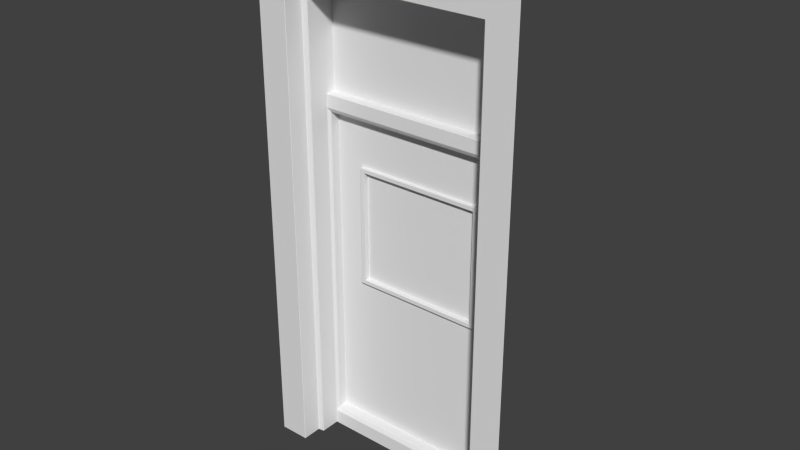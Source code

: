 # Source: Door1.blend  (saved by Blender 2.91.10; exported with 4.5.12 LTS)
import bpy
from mathutils import Matrix  # noqa: F401  (used for matrix-valued properties, if any)

bpy.ops.wm.read_factory_settings(use_empty=True)
scene = bpy.context.scene
scene.name = 'Scene'

# ---- collections
col_collection_1 = bpy.data.collections.new('Collection 1'); scene.collection.children.link(col_collection_1)

# ---- materials (node trees are filled in below, after node groups)
mat_paintedborder = bpy.data.materials.new('PaintedBorder')
mat_paintedborder.alpha_threshold = 0.0
mat_paintedborder.use_transparent_shadow = False
mat_paintedborder.roughness = 0.5
mat_paintedborder.line_color = (0.0, 0.0, 0.0, 1.0)
mat_doorface = bpy.data.materials.new('DoorFace')
mat_doorface.alpha_threshold = 0.0
mat_doorface.use_transparent_shadow = False
mat_doorface.roughness = 0.5

# ---- material node trees

# ---- world
world_world = bpy.data.worlds.new('World'); scene.world = world_world
world_world.color = (0.05088, 0.05088, 0.05088)
world_world.use_sun_shadow = False
world_world.sun_shadow_jitter_overblur = 0.0
world_world.cycles.sampling_method = 'MANUAL'
world_world.cycles.sample_map_resolution = 256

# ---- meshes
me_cube = bpy.data.meshes.new('Cube')
me_cube.from_pydata([(-1.814, -0.9489, 3.936), (1.402, -0.6764, -3.364), (-1.402, -0.6764, -3.364), (-1.814, -0.9489, -3.364), (1.814, -0.9489, 3.936), (1.402, -0.6764, 3.162), (-1.402, -0.6764, 3.162), (1.814, -0.9489, -3.364), (-1.402, -0.9489, 3.162), (-1.402, -0.9489, -3.364), (1.402, -0.9489, 3.162), (1.402, -0.9489, -3.364), (1.321, -0.6637, -3.364), (1.321, -0.2468, 3.056), (1.321, -0.6637, 3.056), (-1.321, -0.6637, -3.364), (-1.321, -0.6637, 3.056), (-1.321, -0.2468, 3.056), (-1.402, -0.6764, 1.718), (-1.814, -0.9489, 2.321), (-1.402, -0.9489, 1.718), (-1.321, -0.6637, 1.583), (-1.321, -0.2468, 1.583), (1.402, -0.6764, 1.611), (1.814, -0.9489, 2.201), (1.402, -0.9489, 1.611), (1.321, -0.2468, 1.583), (1.321, -0.6637, 1.583), (1.402, -0.6764, 1.494), (1.814, -0.9489, 2.071), (1.402, -0.9489, 1.494), (-0.9059, -0.2159, -0.9836), (1.321, -0.6637, 1.467), (-1.402, -0.6764, 1.467), (-1.814, -0.9489, 2.04), (-1.402, -0.9489, 1.467), (-1.321, -0.6637, 1.338), (0.9059, -0.2159, -0.9836), (1.321, -0.3863, -3.364), (-1.321, -0.3863, -3.364), (1.321, -0.3863, 3.056), (-1.321, -0.3863, 3.056), (-1.321, -0.3863, 1.583), (1.321, -0.3863, 1.583), (1.321, -0.3863, 1.403), (-1.321, -0.3863, 1.403), (-1.402, -0.6764, -3.16), (-1.814, -0.9489, -3.16), (-1.402, -0.9489, -3.16), (-1.321, -0.6637, -3.16), (-0.9059, -0.2159, 0.6709), (-1.321, -0.3863, -3.16), (1.402, -0.6764, -3.16), (1.814, -0.9489, -3.16), (1.402, -0.9489, -3.16), (0.9059, -0.2159, 0.6709), (1.321, -0.6637, -3.16), (1.321, -0.3863, -3.16), (-1.288, -0.3519, -3.103), (1.288, -0.3519, -3.103), (1.288, -0.3519, 1.346), (-1.288, -0.3519, 1.346), (1.288, -0.2159, 1.346), (-1.288, -0.2159, 1.346), (1.288, -0.2159, -3.103), (-1.288, -0.2159, -3.103), (-0.9059, -0.2609, -0.9836), (0.9059, -0.2609, -0.9836), (-0.9059, -0.2609, 0.6709), (0.9059, -0.2609, 0.6709), (-0.8387, -0.2609, -0.9222), (0.8387, -0.2609, -0.9222), (-0.8387, -0.2609, 0.6095), (0.8387, -0.2609, 0.6095), (-0.8387, -0.1937, -0.9222), (0.8387, -0.1937, -0.9222), (-0.8387, -0.1937, 0.6095), (0.8387, -0.1937, 0.6095)], [], [(6, 5, 10, 8), (5, 6, 16, 14), (54, 11, 7, 53), (20, 8, 0, 19), (8, 10, 4, 0), (40, 14, 16, 41), (43, 27, 14, 40), (42, 22, 17, 41), (46, 2, 15, 49), (23, 5, 14, 27), (18, 6, 8, 20), (52, 1, 11, 54), (33, 18, 20, 35), (6, 18, 21, 16), (64, 62, 55, 37), (35, 20, 19, 34), (5, 23, 25, 10), (28, 23, 27, 32), (44, 32, 27, 43), (10, 25, 24, 4), (57, 56, 32, 44), (52, 28, 32, 56), (23, 28, 30, 25), (25, 30, 29, 24), (48, 35, 34, 47), (45, 51, 58, 61), (46, 33, 35, 48), (18, 33, 36, 21), (49, 51, 45, 36), (57, 44, 60, 59), (45, 44, 43, 42), (36, 45, 42, 21), (21, 42, 41, 16), (26, 43, 40, 13), (13, 40, 41, 17), (43, 26, 22, 42), (13, 17, 22, 26), (15, 39, 51, 49), (2, 46, 48, 9), (63, 65, 31, 50), (9, 48, 47, 3), (33, 46, 49, 36), (57, 51, 39, 38), (1, 52, 56, 12), (38, 12, 56, 57), (28, 52, 54, 30), (30, 54, 53, 29), (61, 63, 62, 60), (58, 65, 63, 61), (64, 59, 60, 62), (59, 64, 65, 58), (55, 50, 68, 69), (65, 64, 37, 31), (44, 45, 61, 60), (51, 57, 59, 58), (62, 63, 50, 55), (69, 68, 72, 73), (37, 55, 69, 67), (50, 31, 66, 68), (31, 37, 67, 66), (73, 72, 76, 77), (67, 69, 73, 71), (68, 66, 70, 72), (66, 67, 71, 70), (77, 76, 74, 75), (71, 73, 77, 75), (72, 70, 74, 76), (70, 71, 75, 74)])
me_cube.polygons.foreach_set('use_smooth', [True] * 68)
me_cube.polygons.foreach_set('material_index', [0, 0, 0, 0, 0, 0, 0, 0, 0, 0, 0, 0, 0, 0, 1, 0, 0, 0, 0, 0, 0, 0, 0, 0, 0, 1, 0, 0, 0, 1, 1, 0, 0, 0, 0, 1, 1, 0, 0, 1, 0, 0, 1, 0, 0, 0, 0, 1, 1, 1, 1, 1, 1, 1, 1, 1, 1, 1, 1, 1, 1, 1, 1, 1, 1, 1, 1, 1])
_uv = me_cube.uv_layers.new(name='UVMap')
_uv.uv.foreach_set('vector', [0.2889, -0.1442, 0.5535, 2.404, 0.5007, 2.311, 0.256, -0.04323, 0.5535, 2.404, 0.2889, -0.1442, 0.3257, -0.2066, 0.6022, 2.457, 0.8517, 5.721, 0.863, 5.831, 0.6406, 5.854, 0.6292, 5.744, 0.1759, -0.8218, 0.256, -0.04323, 0.07656, 0.3971, -0.01308, -0.4738, 0.256, -0.04323, 0.5007, 2.311, 0.2353, 1.917, 0.07656, 0.3971, 0.6473, 2.538, 0.6022, 2.457, 0.3257, -0.2066, 0.3535, -0.2947, 0.7201, 3.245, 0.6791, 3.205, 0.6022, 2.457, 0.6473, 2.538, 0.2807, -1.002, 0.2955, -1.023, 0.3663, -0.3355, 0.3535, -0.2947, -0.0422, -3.361, -0.05288, -3.465, -0.009639, -3.465, 0.001006, -3.361, 0.6347, 3.193, 0.5535, 2.404, 0.6022, 2.457, 0.6791, 3.205, 0.2133, -0.8787, 0.2889, -0.1442, 0.256, -0.04323, 0.1759, -0.8218, 0.8845, 5.621, 0.8952, 5.724, 0.863, 5.831, 0.8517, 5.721, 0.2001, -1.007, 0.2133, -0.8787, 0.1759, -0.8218, 0.1619, -0.9574, 0.2889, -0.1442, 0.2133, -0.8787, 0.2488, -0.9541, 0.3257, -0.2066, 0.9746, 0.05403, 0.9746, 0.7358, 0.8498, 0.6436, 0.8498, 0.3681, 0.1619, -0.9574, 0.1759, -0.8218, -0.01308, -0.4738, -0.02869, -0.6255, 0.5535, 2.404, 0.6347, 3.193, 0.5868, 3.148, 0.5007, 2.311, 0.6408, 3.252, 0.6347, 3.193, 0.6791, 3.205, 0.6852, 3.264, 0.729, 3.331, 0.6852, 3.264, 0.6791, 3.205, 0.7201, 3.245, 0.5007, 2.311, 0.5868, 3.148, 0.3316, 2.853, 0.2353, 1.917, 0.9544, 5.521, 0.9269, 5.612, 0.6852, 3.264, 0.729, 3.331, 0.8845, 5.621, 0.6408, 3.252, 0.6852, 3.264, 0.9269, 5.612, 0.6347, 3.193, 0.6408, 3.252, 0.5933, 3.211, 0.5868, 3.148, 0.5868, 3.148, 0.5933, 3.211, 0.3389, 2.923, 0.3316, 2.853, -0.09496, -3.453, 0.1619, -0.9574, -0.02869, -0.6255, -0.3174, -3.43, 0.0, 0.7504, 0.0, 0.03208, 0.01505, 0.04365, 0.01505, 0.7403, -0.0422, -3.361, 0.2001, -1.007, 0.1619, -0.9574, -0.09496, -3.453, 0.2133, -0.8787, 0.2001, -1.007, 0.236, -1.078, 0.2488, -0.9541, 0.001006, -3.361, 0.04644, -3.278, 0.2718, -1.088, 0.236, -1.078, 1.0, 0.03208, 1.0, 0.7504, 0.9849, 0.7403, 0.9849, 0.04365, 0.0, 0.7504, 1.0, 0.7504, 1.0, 0.7787, 0.0, 0.7787, 0.236, -1.078, 0.2718, -1.088, 0.2807, -1.002, 0.2488, -0.9541, 0.2488, -0.9541, 0.2807, -1.002, 0.3535, -0.2947, 0.3257, -0.2066, 0.7391, 3.263, 0.7201, 3.245, 0.6473, 2.538, 0.6682, 2.575, 0.6682, 2.575, 0.6473, 2.538, 0.3535, -0.2947, 0.3663, -0.3355, 1.0, 0.7787, 0.989, 0.7879, 0.01101, 0.7879, 0.0, 0.7787, 0.989, 1.0, 0.01101, 1.0, 0.01101, 0.7879, 0.989, 0.7879, -0.009639, -3.465, 0.03638, -3.376, 0.04644, -3.278, 0.001006, -3.361, -0.05288, -3.465, -0.0422, -3.361, -0.09496, -3.453, -0.1063, -3.563, 0.02541, 0.7358, 0.02541, 0.05403, 0.1536, 0.3681, 0.1536, 0.6436, -0.1063, -3.563, -0.09496, -3.453, -0.3174, -3.43, -0.3287, -3.54, 0.2001, -1.007, -0.0422, -3.361, 0.001006, -3.361, 0.236, -1.078, 1.0, 0.03208, 0.0, 0.03208, 0.0, 0.0, 1.0, 0.0, 0.8952, 5.724, 0.8845, 5.621, 0.9269, 5.612, 0.9375, 5.715, 0.9644, 5.619, 0.9375, 5.715, 0.9269, 5.612, 0.9544, 5.521, 0.6408, 3.252, 0.8845, 5.621, 0.8517, 5.721, 0.5933, 3.211, 0.5933, 3.211, 0.8517, 5.721, 0.6292, 5.744, 0.3389, 2.923, 0.01505, 0.7403, 0.02541, 0.7358, 0.9746, 0.7358, 0.9849, 0.7403, 0.01505, 0.04365, 0.02541, 0.05403, 0.02541, 0.7358, 0.01505, 0.7403, 0.9746, 0.05403, 0.9849, 0.04365, 0.9849, 0.7403, 0.9746, 0.7358, 0.9849, 0.04365, 0.9746, 0.05403, 0.02541, 0.05403, 0.01505, 0.04365, 0.8498, 0.6436, 0.1536, 0.6436, 0.1639, 0.6331, 0.8361, 0.6331, 0.02541, 0.05403, 0.9746, 0.05403, 0.8498, 0.3681, 0.1536, 0.3681, 1.0, 0.7504, 0.0, 0.7504, 0.01505, 0.7403, 0.9849, 0.7403, 0.0, 0.03208, 1.0, 0.03208, 0.9849, 0.04365, 0.01505, 0.04365, 0.9746, 0.7358, 0.02541, 0.7358, 0.1536, 0.6436, 0.8498, 0.6436, 0.8361, 0.6331, 0.1639, 0.6331, 0.1889, 0.6236, 0.8111, 0.6236, 0.8498, 0.3681, 0.8498, 0.6436, 0.8361, 0.6331, 0.8361, 0.3778, 0.1536, 0.6436, 0.1536, 0.3681, 0.1639, 0.3778, 0.1639, 0.6331, 0.1536, 0.3681, 0.8498, 0.3681, 0.8361, 0.3778, 0.1639, 0.3778, 0.8111, 0.6236, 0.1889, 0.6236, 0.1994, 0.6117, 0.8006, 0.6117, 0.8361, 0.3778, 0.8361, 0.6331, 0.8111, 0.6236, 0.8111, 0.3872, 0.1639, 0.6331, 0.1639, 0.3778, 0.1889, 0.3872, 0.1889, 0.6236, 0.1639, 0.3778, 0.8361, 0.3778, 0.8111, 0.3872, 0.1889, 0.3872, 0.8006, 0.6117, 0.1994, 0.6117, 0.1994, 0.3996, 0.8006, 0.3996, 0.8111, 0.3872, 0.8111, 0.6236, 0.8006, 0.6117, 0.8006, 0.3996, 0.1889, 0.6236, 0.1889, 0.3872, 0.1994, 0.3996, 0.1994, 0.6117, 0.1889, 0.3872, 0.8111, 0.3872, 0.8006, 0.3996, 0.1994, 0.3996])
me_cube.materials.append(mat_paintedborder)
me_cube.materials.append(mat_doorface)
me_cube.use_remesh_preserve_volume = False
me_cube.use_remesh_preserve_attributes = False
me_cube.use_mirror_vertex_groups = False
me_cube.update()

# ---- objects
ob_cube = bpy.data.objects.new('Cube', me_cube)

# ---- transforms, parenting, visibility, modifiers, constraints
ob_cube.location = (0.0, 0.0, 0.0)
ob_cube.lock_rotations_4d = False
ob_cube.empty_display_type = 'ARROWS'
ob_cube.lineart.crease_threshold = 0.0
_m = ob_cube.modifiers.new('Bevel', 'BEVEL')
_m.width = 0.008
_m.width_pct = 0.008
_m.segments = 2
_m.limit_method = 'NONE'
_m.profile = 1.0
_m.spread = 0.0

# ---- collection membership
col_collection_1.objects.link(ob_cube)

# ---- scene / render settings (as saved in the file)
scene.frame_start = 1; scene.frame_end = 250; scene.frame_set(1)
scene.render.engine = 'BLENDER_EEVEE_NEXT'
scene.render.resolution_percentage = 50
scene.render.dither_intensity = 0.0
scene.cycles.use_denoising = False
scene.cycles.samples = 10
scene.cycles.sampling_pattern = 'TABULATED_SOBOL'
scene.cycles.light_sampling_threshold = 0.0
scene.cycles.use_adaptive_sampling = False
scene.cycles.use_light_tree = False
scene.cycles.blur_glossy = 0.0
scene.cycles.pixel_filter_type = 'GAUSSIAN'
scene.cycles.sample_clamp_indirect = 0.0
scene.view_settings.view_transform = 'Standard'
bpy.context.view_layer.update()

# ---- added for rendering (the .blend has no active camera and no usable light): camera, sun
cam_auto = bpy.data.cameras.new('AutoCamera')
cam_auto.lens = 50.0
cam_auto.sensor_width = 36.0
cam_auto.clip_end = 1000.0
ob_auto_camera = bpy.data.objects.new('AutoCamera', cam_auto)
scene.collection.objects.link(ob_auto_camera)
ob_auto_camera.location = (7.5739, -9.65997, 6.34506)
ob_auto_camera.rotation_euler = (1.09748, -7.21219e-08, 0.694738)
scene.camera = ob_auto_camera
light_auto_sun = bpy.data.lights.new('AutoSun', 'SUN')
light_auto_sun.energy = 3.0
light_auto_sun.angle = 0.0523599
ob_auto_sun = bpy.data.objects.new('AutoSun', light_auto_sun)
scene.collection.objects.link(ob_auto_sun)
ob_auto_sun.rotation_euler = (0.872665, 0.174533, 0.523599)
bpy.context.view_layer.update()
